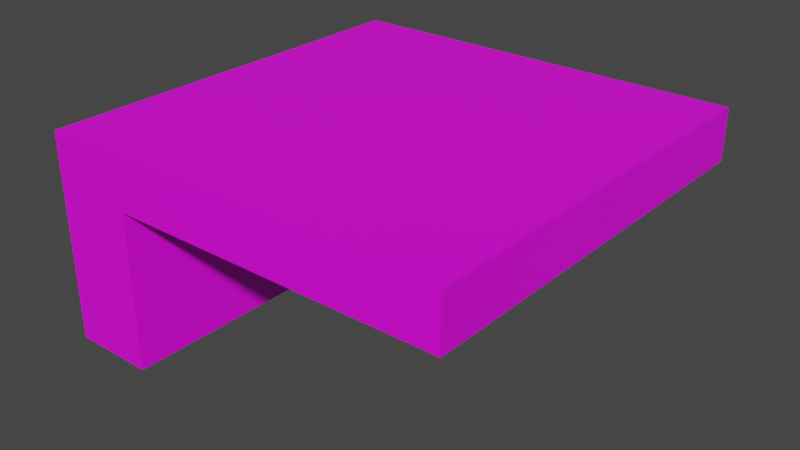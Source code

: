 # Source: PlatformRaisedHalf.blend  (saved by Blender 4.0.36; exported with 4.5.12 LTS)
import bpy
from mathutils import Matrix  # noqa: F401  (used for matrix-valued properties, if any)

bpy.ops.wm.read_factory_settings(use_empty=True)
scene = bpy.context.scene
scene.name = 'Scene'

# ---- collections
col_collection = bpy.data.collections.new('Collection'); scene.collection.children.link(col_collection)

# ---- images (referenced by path relative to the original .blend; pixels are not part of the script)
import os
ASSET_DIR = os.environ.get("B2B_ASSET_DIR", "")  # directory of the original .blend (textures are referenced by path, not embedded)
HERE = os.path.dirname(os.path.abspath(__file__))  # packed textures are extracted next to this script under _unpacked/

def load_image(name, relpath, width, height, colorspace="sRGB"):
    """Load a texture the original file referenced (path relative to the .blend, or extracted next to this script)."""
    p = next((c for c in (os.path.join(HERE, relpath), os.path.join(ASSET_DIR, relpath)) if relpath and os.path.exists(c)), "")
    if p:
        img = bpy.data.images.load(p, check_existing=True)
        img.name = name
    else:  # same state as the original file: an image datablock whose file is absent (Cycles renders it pink)
        img = bpy.data.images.new(name, width, height)
        img.source = "FILE"
        img.filepath = "//" + (relpath or name)
    img.colorspace_settings.name = colorspace
    return img
img_woodalbedo_64_png = load_image('WoodAlbedo_64.png', 'WoodAlbedo_64.png', 1024, 1024, 'sRGB')

# ---- materials (node trees are filled in below, after node groups)
mat_wood = bpy.data.materials.new('Wood')
mat_wood.alpha_threshold = 0.0
mat_wood.use_transparent_shadow = False
mat_wood.roughness = 0.5
mat_wood.line_color = (0.0, 0.0, 0.0, 1.0)

# ---- material node trees
mat_wood.use_nodes = True; mat_wood.node_tree.nodes.clear()
_N = mat_wood.node_tree.nodes; _L = mat_wood.node_tree.links
n0 = _N.new('ShaderNodeOutputMaterial'); n0.name = 'Material Output'; n0.location = (300, 300)
n1 = _N.new('ShaderNodeBsdfPrincipled'); n1.name = 'Principled BSDF'; n1.location = (10, 300)
n1.inputs[3].default_value = 1.45
n2 = _N.new('ShaderNodeMapping'); n2.name = 'Mapping'; n2.location = (-784, 269)
n3 = _N.new('ShaderNodeTexCoord'); n3.name = 'Texture Coordinate'; n3.location = (-964, 269)
n4 = _N.new('ShaderNodeTexImage'); n4.name = 'Image Texture'; n4.location = (-604, 309)
n4.image = img_woodalbedo_64_png
n4.interpolation = 'Closest'
_L.new(n1.outputs[0], n0.inputs[0])
_L.new(n2.outputs[0], n4.inputs[0])
_L.new(n3.outputs[2], n2.inputs[0])
_L.new(n4.outputs[0], n1.inputs[0])
n0.is_active_output = True

# ---- world
world_world = bpy.data.worlds.new('World'); scene.world = world_world
world_world.use_nodes = True; world_world.node_tree.nodes.clear()
_N = world_world.node_tree.nodes; _L = world_world.node_tree.links
n0 = _N.new('ShaderNodeOutputWorld'); n0.name = 'World Output'; n0.location = (300, 300)
n1 = _N.new('ShaderNodeBackground'); n1.name = 'Background'; n1.location = (10, 300)
n1.inputs[0].default_value = (0.05088, 0.05088, 0.05088, 1.0)
_L.new(n1.outputs[0], n0.inputs[0])
n0.is_active_output = True
world_world.color = (0.05088, 0.05088, 0.05088)
world_world.use_sun_shadow = False
world_world.sun_shadow_jitter_overblur = 0.0

# ---- meshes
me_cube = bpy.data.meshes.new('Cube')
me_cube.from_pydata([(-0.5, -0.5, -0.125), (-0.5, -0.5, 0.0), (-0.5, 0.5, -0.125), (-0.5, 0.5, 0.0), (0.5, -0.5, -0.125), (0.5, -0.5, 0.0), (0.5, 0.5, -0.125), (0.5, 0.5, 0.0), (-0.3, 0.5, -0.125), (-0.3, 0.5, 0.0), (-0.3, -0.5, -0.125), (-0.3, -0.5, 0.0), (-0.5, 0.5, -0.5), (-0.5, -0.5, -0.5), (-0.3, 0.5, -0.5), (-0.3, -0.5, -0.5)], [], [(0, 1, 3, 2), (6, 7, 5, 4), (10, 11, 1, 0), (8, 10, 15, 14), (9, 3, 1, 11), (7, 9, 11, 5), (6, 4, 10, 8), (5, 11, 10, 4), (2, 3, 9, 8), (9, 7, 6, 8), (12, 14, 15, 13), (2, 8, 14, 12), (0, 2, 12, 13), (10, 0, 13, 15)])
_uv = me_cube.uv_layers.new(name='UVMap')
_uv.uv.foreach_set('vector', [0.5344, 0.364, 0.5344, 0.4684, -0.0004957, 0.4684, -0.0004957, 0.364, -0.0004957, 0.6784, -0.0004957, 0.574, 0.5344, 0.574, 0.5344, 0.6784, 0.7389, 0.7719, 0.8433, 0.7719, 0.8433, 0.939, 0.7389, 0.939, 0.5275, -0.2574, 0.5275, 0.271, 0.3294, 0.271, 0.3294, -0.2574, 0.5286, 0.9517, 0.5286, 1.057, 0.0001805, 1.057, 0.0001805, 0.9517, 0.5286, 0.529, 0.5286, 0.9517, 0.0001805, 0.9517, 0.0001804, 0.529, 0.5286, 0.5286, 0.0001805, 0.5286, 0.0001804, 0.1059, 0.5286, 0.1059, 0.8433, 0.1034, 0.8433, 0.7719, 0.7389, 0.7719, 0.7389, 0.1034, 0.6333, 0.939, 0.5289, 0.939, 0.5289, 0.7719, 0.6333, 0.7719, 0.5289, 0.7719, 0.5289, 0.1034, 0.6333, 0.1034, 0.6333, 0.7719, 0.2116, -0.2112, 0.3172, -0.2112, 0.3172, 0.3172, 0.2116, 0.3172, 0.6005, 0.6598, 0.6005, 0.8402, 0.2624, 0.8402, 0.2624, 0.6598, 0.8357, -0.06015, 0.8357, 0.4747, 0.5224, 0.4747, 0.5224, -0.06015, 0.6073, 0.16, 0.6073, 0.3403, 0.2692, 0.3403, 0.2692, 0.16])
me_cube.materials.append(mat_wood)
me_cube.update()

# ---- objects
ob_cube = bpy.data.objects.new('Cube', me_cube)

# ---- transforms, parenting, visibility, modifiers, constraints
ob_cube.location = (0.0, 0.0, 0.0)

# ---- collection membership
col_collection.objects.link(ob_cube)

# ---- scene / render settings (as saved in the file)
scene.frame_start = 0; scene.frame_end = 239; scene.frame_set(0)
scene.render.engine = 'BLENDER_EEVEE_NEXT'
scene.render.filter_size = 1.25
scene.render.simplify_subdivision = 0
scene.cycles.sampling_pattern = 'TABULATED_SOBOL'
scene.eevee.taa_render_samples = 16
scene.eevee.use_gtao = True
scene.eevee.use_raytracing = True
scene.view_settings.view_transform = 'Filmic'
bpy.context.view_layer.update()

# ---- added for rendering (the .blend has no active camera and no usable light): camera, sun
cam_auto = bpy.data.cameras.new('AutoCamera')
cam_auto.lens = 50.0
cam_auto.sensor_width = 36.0
cam_auto.clip_end = 1000.0
ob_auto_camera = bpy.data.objects.new('AutoCamera', cam_auto)
scene.collection.objects.link(ob_auto_camera)
ob_auto_camera.location = (1.38784, -1.6654, 0.86027)
ob_auto_camera.rotation_euler = (1.09748, -7.21219e-08, 0.694738)
scene.camera = ob_auto_camera
light_auto_sun = bpy.data.lights.new('AutoSun', 'SUN')
light_auto_sun.energy = 3.0
light_auto_sun.angle = 0.0523599
ob_auto_sun = bpy.data.objects.new('AutoSun', light_auto_sun)
scene.collection.objects.link(ob_auto_sun)
ob_auto_sun.rotation_euler = (0.872665, 0.174533, 0.523599)
bpy.context.view_layer.update()
